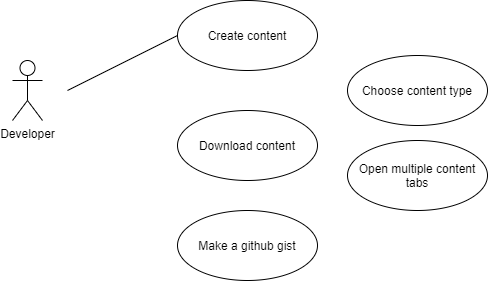

The diagram above was exported from draw.io. Its source (the exported page's mxGraphModel, read from the mxfile embedded in the PNG):
<mxGraphModel dx="656" dy="711" grid="1" gridSize="10" guides="1" tooltips="1" connect="1" arrows="1" fold="1" page="1" pageScale="1" pageWidth="900" pageHeight="500" math="0" shadow="0">
  <root>
    <mxCell id="0" />
    <mxCell id="1" parent="0" />
    <mxCell id="2" value="Developer" style="shape=umlActor;verticalLabelPosition=bottom;verticalAlign=top;html=1;" parent="1" vertex="1">
      <mxGeometry x="25" y="90" width="30" height="60" as="geometry" />
    </mxCell>
    <mxCell id="3" value="Create content" style="ellipse;whiteSpace=wrap;html=1;" parent="1" vertex="1">
      <mxGeometry x="190" y="30" width="140" height="70" as="geometry" />
    </mxCell>
    <mxCell id="4" value="" style="edgeStyle=none;html=1;endArrow=none;verticalAlign=bottom;entryX=0;entryY=0.5;entryDx=0;entryDy=0;" parent="1" target="3" edge="1">
      <mxGeometry width="160" relative="1" as="geometry">
        <mxPoint x="80" y="120" as="sourcePoint" />
        <mxPoint x="230" y="140" as="targetPoint" />
      </mxGeometry>
    </mxCell>
    <mxCell id="5" value="Download content" style="ellipse;whiteSpace=wrap;html=1;" parent="1" vertex="1">
      <mxGeometry x="190" y="140" width="140" height="70" as="geometry" />
    </mxCell>
    <mxCell id="7" value="Choose content type" style="ellipse;whiteSpace=wrap;html=1;" parent="1" vertex="1">
      <mxGeometry x="360" y="85" width="140" height="70" as="geometry" />
    </mxCell>
    <mxCell id="8" value="Make a github gist" style="ellipse;whiteSpace=wrap;html=1;" parent="1" vertex="1">
      <mxGeometry x="190" y="240" width="140" height="70" as="geometry" />
    </mxCell>
    <mxCell id="9" value="Open multiple content tabs" style="ellipse;whiteSpace=wrap;html=1;" vertex="1" parent="1">
      <mxGeometry x="360" y="170" width="140" height="70" as="geometry" />
    </mxCell>
  </root>
</mxGraphModel>